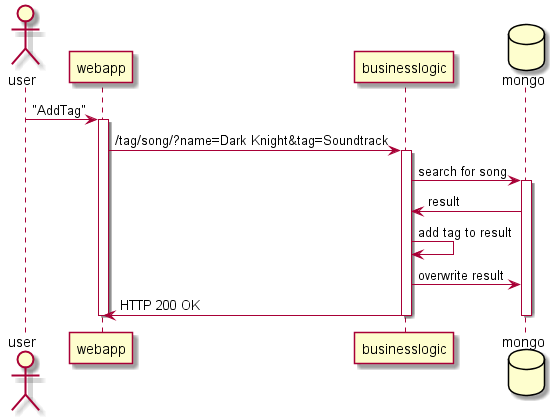

The diagram above was rendered by PlantUML. Its source (embedded in the PNG):
@startuml Laufzeit_logout
actor user
participant webapp
participant businesslogic
database mongo

user -> webapp : "AddTag"
activate webapp
webapp -> businesslogic : /tag/song/?name=Dark Knight&tag=Soundtrack
activate businesslogic
businesslogic -> mongo : search for song
activate mongo
mongo -> businesslogic : result
businesslogic -> businesslogic : add tag to result
businesslogic -> mongo : overwrite result 
businesslogic -> webapp : HTTP 200 OK
deactivate mongo
deactivate businesslogic
deactivate webapp
@enduml